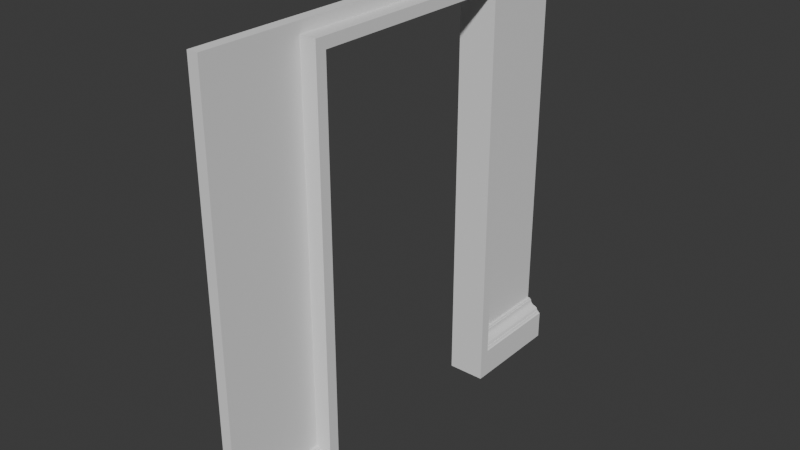 # Source: FI-090_Smeltery_DoorFrame.blend  (saved by Blender 4.2.66; exported with 4.5.12 LTS)
import bpy
from mathutils import Matrix  # noqa: F401  (used for matrix-valued properties, if any)

bpy.ops.wm.read_factory_settings(use_empty=True)
scene = bpy.context.scene
scene.name = 'Scene'

# ---- collections
col_collection = bpy.data.collections.new('Collection'); scene.collection.children.link(col_collection)
col_export = bpy.data.collections.new('Export'); scene.collection.children.link(col_export)

# ---- world
world_world = bpy.data.worlds.new('World'); scene.world = world_world
world_world.use_nodes = True; world_world.node_tree.nodes.clear()
_N = world_world.node_tree.nodes; _L = world_world.node_tree.links
n0 = _N.new('ShaderNodeOutputWorld'); n0.name = 'World Output'; n0.location = (300, 300)
n1 = _N.new('ShaderNodeBackground'); n1.name = 'Background'; n1.location = (10, 300)
n1.inputs[0].default_value = (0.05088, 0.05088, 0.05088, 1.0)
_L.new(n1.outputs[0], n0.inputs[0])
n0.is_active_output = True
world_world.color = (0.05088, 0.05088, 0.05088)
world_world.sun_shadow_jitter_overblur = 0.0

# ---- meshes
me_cube_002 = bpy.data.meshes.new('Cube.002')
me_cube_002.from_pydata([(0.0, -1.0, 0.0), (0.0, -1.0, 2.0), (0.0, 1.0, 0.0), (0.0, 1.0, 2.0), (0.05, -1.0, 2.0), (0.05, 1.0, 2.0), (0.05, 1.0, 0.2), (0.05, -1.0, 0.2), (0.125, 1.0, 0.0), (0.125, -1.0, 0.0), (0.0, -0.55, 1.95), (0.05, -0.55, 1.95), (0.05, -0.55, 0.2), (0.05, 0.5491, 0.2), (0.0, -0.55, 0.0), (0.0, 0.5491, 0.0), (0.125, -0.55, 0.0), (0.125, 1.0, 0.125), (0.06313, 1.0, 0.2), (0.06313, 1.0, 0.1944), (0.06875, 1.0, 0.1944), (0.0696, 1.0, 0.1871), (0.07168, 1.0, 0.1795), (0.07516, 1.0, 0.1742), (0.08, 1.0, 0.17), (0.08447, 1.0, 0.1675), (0.08885, 1.0, 0.1661), (0.09365, 1.0, 0.1641), (0.0998, 1.0, 0.1614), (0.105, 1.0, 0.1575), (0.1082, 1.0, 0.1507), (0.11, 1.0, 0.1437), (0.1156, 1.0, 0.1437), (0.1169, 1.0, 0.1403), (0.119, 1.0, 0.137), (0.1219, 1.0, 0.1354), (0.125, 1.0, 0.1344), (0.125, -1.0, 0.125), (0.125, -1.0, 0.1344), (0.1219, -1.0, 0.1354), (0.119, -1.0, 0.137), (0.1169, -1.0, 0.1403), (0.1156, -1.0, 0.1437), (0.11, -1.0, 0.1437), (0.1082, -1.0, 0.1507), (0.105, -1.0, 0.1575), (0.0998, -1.0, 0.1614), (0.09365, -1.0, 0.1641), (0.08885, -1.0, 0.1661), (0.08447, -1.0, 0.1675), (0.08, -1.0, 0.17), (0.07516, -1.0, 0.1742), (0.07168, -1.0, 0.1795), (0.0696, -1.0, 0.1871), (0.06875, -1.0, 0.1944), (0.06312, -1.0, 0.1944), (0.06312, -1.0, 0.2), (0.125, -0.55, 0.125), (0.06312, -0.55, 0.2), (0.06312, -0.55, 0.1944), (0.06875, -0.55, 0.1944), (0.0696, -0.55, 0.1871), (0.07168, -0.55, 0.1795), (0.07516, -0.55, 0.1742), (0.08, -0.55, 0.17), (0.08447, -0.55, 0.1675), (0.08885, -0.55, 0.1661), (0.09365, -0.55, 0.1641), (0.0998, -0.55, 0.1614), (0.105, -0.55, 0.1575), (0.1082, -0.55, 0.1507), (0.11, -0.55, 0.1437), (0.1156, -0.55, 0.1437), (0.1169, -0.55, 0.1403), (0.119, -0.55, 0.137), (0.1219, -0.55, 0.1354), (0.125, -0.55, 0.1344), (0.125, 0.5501, 0.125), (0.125, 0.5501, 0.1344), (0.1219, 0.5501, 0.1354), (0.119, 0.5501, 0.137), (0.1169, 0.5501, 0.1403), (0.1156, 0.5501, 0.1437), (0.11, 0.5501, 0.1437), (0.1082, 0.5501, 0.1507), (0.105, 0.5501, 0.1575), (0.0998, 0.5501, 0.1614), (0.09365, 0.5501, 0.1641), (0.08885, 0.5501, 0.1661), (0.08447, 0.5501, 0.1675), (0.08, 0.5501, 0.17), (0.07516, 0.5501, 0.1742), (0.07168, 0.5501, 0.1795), (0.0696, 0.5501, 0.1871), (0.06875, 0.5501, 0.1944), (0.06313, 0.5501, 0.1944), (0.06313, 0.5501, 0.2), (0.05, -0.5005, 0.0), (0.05, -0.5005, 1.9), (0.05, 0.5005, 0.0), (0.05, 0.5005, 1.9), (8.551e-08, 0.5005, 0.0), (-8.551e-08, -0.5005, 0.0), (-8.551e-08, -0.5005, 1.9), (8.551e-08, 0.5005, 1.9), (0.0, 0.55, 1.95), (0.05, -0.55, 0.0), (0.05, 0.55, 0.0), (0.05, 0.55, 1.95), (0.0, 0.55, 0.0), (0.125, -0.5005, 1.9), (0.125, -0.5005, -5.265e-08), (0.125, 0.5005, -5.265e-08), (0.125, 0.5005, 1.9), (0.125, -0.55, 1.95), (0.125, 0.55, 1.95), (0.125, 0.55, -5.265e-08), (-0.05, -0.5005, 1.9), (-0.05, -0.5005, 6.11e-13), (-0.05, 0.5005, 1.9), (-0.05, 0.5005, 6.11e-13), (-0.05, 0.55, 1.95), (-0.05, -0.55, 1.95), (-0.05, -0.55, 6.11e-13), (-0.05, 0.55, 6.11e-13)], [], [(37, 9, 16, 57), (8, 17, 77, 116), (37, 57, 76, 38), (38, 76, 75, 39), (39, 75, 74, 40), (40, 74, 73, 41), (41, 73, 72, 42), (42, 72, 71, 43), (43, 71, 70, 44), (44, 70, 69, 45), (45, 69, 68, 46), (46, 68, 67, 47), (47, 67, 66, 48), (48, 66, 65, 49), (49, 65, 64, 50), (50, 64, 63, 51), (51, 63, 62, 52), (52, 62, 61, 53), (53, 61, 60, 54), (54, 60, 59, 55), (55, 59, 58, 56), (56, 58, 12, 7), (6, 13, 96, 18), (18, 96, 95, 19), (19, 95, 94, 20), (20, 94, 93, 21), (21, 93, 92, 22), (22, 92, 91, 23), (23, 91, 90, 24), (24, 90, 89, 25), (25, 89, 88, 26), (26, 88, 87, 27), (27, 87, 86, 28), (28, 86, 85, 29), (29, 85, 84, 30), (30, 84, 83, 31), (31, 83, 82, 32), (32, 82, 81, 33), (33, 81, 80, 34), (34, 80, 79, 35), (35, 79, 78, 36), (36, 78, 77, 17), (6, 2, 3, 5), (14, 10, 11, 12), (11, 10, 105, 108), (15, 13, 108, 105), (7, 12, 11, 108, 13, 6, 5, 4), (4, 1, 0, 7), (5, 3, 1, 4), (14, 12, 58, 59, 60, 61, 62, 63, 64, 65, 66, 67, 68, 69, 70, 71, 72, 73, 74, 75, 76, 57, 16), (38, 39, 40, 41, 42, 43, 44, 45, 46, 47, 48, 49, 50, 51, 52, 53, 54, 55, 56, 7, 0, 9, 37), (13, 15, 116, 77, 78, 79, 80, 81, 82, 83, 84, 85, 86, 87, 88, 89, 90, 91, 92, 93, 94, 95, 96), (2, 6, 18, 19, 20, 21, 22, 23, 24, 25, 26, 27, 28, 29, 30, 31, 32, 33, 34, 35, 36, 17, 8), (8, 116, 15, 2), (16, 9, 0, 14), (105, 10, 14, 0, 1, 3, 2, 15), (97, 102, 103, 98), (101, 99, 100, 104), (103, 104, 100, 98), (14, 10, 11, 106), (109, 105, 108, 107), (97, 98, 110, 111), (107, 108, 115, 116), (99, 107, 116, 112), (102, 14, 123, 118), (103, 102, 118, 117), (14, 10, 122, 123), (102, 97, 106, 14), (101, 109, 107, 99), (116, 115, 113, 112), (115, 114, 110, 113), (114, 16, 111, 110), (11, 106, 16, 114), (106, 97, 111, 16), (98, 100, 113, 110), (108, 11, 114, 115), (100, 99, 112, 113), (123, 122, 117, 118), (122, 121, 119, 117), (121, 124, 120, 119), (10, 105, 121, 122), (101, 104, 119, 120), (105, 109, 124, 121), (104, 103, 117, 119), (109, 101, 120, 124)])
_uv = me_cube_002.uv_layers.new(name='UVMap')
_uv.uv.foreach_set('vector', [0.9241, 0.8627, 0.8929, 0.8627, 0.8929, 0.7502, 0.9241, 0.7502, 0.8177, 0.775, 0.8489, 0.775, 0.8489, 0.8875, 0.8177, 0.8875, 0.9241, 0.8627, 0.9241, 0.7502, 0.9264, 0.7502, 0.9264, 0.8627, 0.8528, 0.775, 0.8528, 0.8875, 0.852, 0.8875, 0.852, 0.775, 0.852, 0.775, 0.852, 0.8875, 0.8512, 0.8875, 0.8512, 0.775, 0.9315, 0.725, 0.9315, 0.6125, 0.9324, 0.6125, 0.9324, 0.725, 0.9324, 0.725, 0.9324, 0.6125, 0.9333, 0.6125, 0.9333, 0.725, 0.9377, 0.7502, 0.9377, 0.8627, 0.9363, 0.8627, 0.9363, 0.7502, 0.9264, 0.8627, 0.9264, 0.7502, 0.9282, 0.7502, 0.9282, 0.8627, 0.9282, 0.8627, 0.9282, 0.7502, 0.9301, 0.7502, 0.9301, 0.8627, 0.8612, 0.775, 0.8612, 0.8875, 0.8597, 0.8875, 0.8597, 0.775, 0.8597, 0.775, 0.8597, 0.8875, 0.858, 0.8875, 0.858, 0.775, 0.858, 0.775, 0.858, 0.8875, 0.8567, 0.8875, 0.8567, 0.775, 0.8567, 0.775, 0.8567, 0.8875, 0.8556, 0.8875, 0.8556, 0.775, 0.8556, 0.775, 0.8556, 0.8875, 0.8543, 0.8875, 0.8543, 0.775, 0.8543, 0.775, 0.8543, 0.8875, 0.8529, 0.8875, 0.8529, 0.775, 0.9225, 0.6125, 0.9225, 0.725, 0.921, 0.725, 0.921, 0.6125, 0.921, 0.6125, 0.921, 0.725, 0.919, 0.725, 0.919, 0.6125, 0.919, 0.6125, 0.919, 0.725, 0.9171, 0.725, 0.9171, 0.6125, 0.9365, 0.6125, 0.9365, 0.725, 0.9351, 0.725, 0.9351, 0.6125, 0.9349, 0.8627, 0.9349, 0.7502, 0.9363, 0.7502, 0.9363, 0.8627, 0.9333, 0.7502, 0.9333, 0.8627, 0.9301, 0.8627, 0.9301, 0.7502, 0.9139, 0.7252, 0.9139, 0.6125, 0.9171, 0.6127, 0.9171, 0.7252, 0.9365, 0.725, 0.9365, 0.6125, 0.9379, 0.6125, 0.9379, 0.725, 0.9377, 0.8627, 0.9377, 0.7502, 0.9391, 0.7502, 0.9391, 0.8627, 0.9278, 0.6125, 0.9278, 0.725, 0.9259, 0.725, 0.9259, 0.6125, 0.9259, 0.6125, 0.9259, 0.725, 0.924, 0.725, 0.924, 0.6125, 0.924, 0.6125, 0.924, 0.725, 0.9225, 0.725, 0.9225, 0.6125, 0.9056, 0.725, 0.9056, 0.6125, 0.907, 0.6125, 0.907, 0.725, 0.907, 0.725, 0.907, 0.6125, 0.9083, 0.6125, 0.9083, 0.725, 0.9083, 0.725, 0.9083, 0.6125, 0.9094, 0.6125, 0.9094, 0.725, 0.9094, 0.725, 0.9094, 0.6125, 0.9107, 0.6125, 0.9107, 0.725, 0.9107, 0.725, 0.9107, 0.6125, 0.9124, 0.6125, 0.9124, 0.725, 0.9124, 0.725, 0.9124, 0.6125, 0.9139, 0.6125, 0.9139, 0.725, 0.9278, 0.725, 0.9278, 0.6125, 0.9296, 0.6125, 0.9296, 0.725, 0.9296, 0.725, 0.9296, 0.6125, 0.9315, 0.6125, 0.9315, 0.725, 0.9373, 0.6125, 0.9373, 0.5, 0.9387, 0.5, 0.9387, 0.6125, 0.9351, 0.6125, 0.9351, 0.725, 0.9342, 0.725, 0.9342, 0.6125, 0.9342, 0.6125, 0.9342, 0.725, 0.9333, 0.725, 0.9333, 0.6125, 0.9333, 0.8627, 0.9333, 0.7502, 0.9341, 0.7502, 0.9341, 0.8627, 0.9341, 0.8627, 0.9341, 0.7502, 0.9349, 0.7502, 0.9349, 0.8627, 0.8512, 0.775, 0.8512, 0.8875, 0.8489, 0.8875, 0.8489, 0.775, 0.9686, 0.45, 0.956, 0.5, 0.956, 1.14e-08, 0.9686, 1.14e-08, 0.6656, 0.9875, 0.6656, 0.5, 0.6782, 0.5, 0.6782, 0.9375, 0.8362, 0.5, 0.8489, 0.5, 0.8489, 0.775, 0.8362, 0.775, 0.6656, 0.9875, 0.6529, 0.9375, 0.6529, 0.5, 0.6656, 0.5, 0.956, 0.0, 0.956, 0.1125, 0.5196, 0.1125, 0.5196, 0.3875, 0.956, 0.3873, 0.956, 0.5, 0.5071, 0.5, 0.5071, 1.935e-08, 0.01902, 0.5, 0.03169, 0.5, 0.03169, 1.0, 0.01902, 0.95, 1.0, 0.5, 0.9877, 0.5, 0.9877, 2.844e-08, 1.0, 2.79e-08, 0.6656, 0.9875, 0.6782, 0.9375, 0.6816, 0.9375, 0.6816, 0.9389, 0.683, 0.9389, 0.6832, 0.9407, 0.6837, 0.9426, 0.6846, 0.944, 0.6859, 0.945, 0.687, 0.9456, 0.6881, 0.946, 0.6893, 0.9465, 0.6909, 0.9471, 0.6922, 0.9481, 0.693, 0.9498, 0.6935, 0.9516, 0.6949, 0.9516, 0.6952, 0.9524, 0.6957, 0.9532, 0.6965, 0.9537, 0.6973, 0.9539, 0.6973, 0.9562, 0.6973, 0.9875, 0.0, 0.9664, 0.0007745, 0.9662, 0.001521, 0.9658, 0.002045, 0.9649, 0.002377, 0.9641, 0.003803, 0.9641, 0.004252, 0.9623, 0.005077, 0.9606, 0.00639, 0.9596, 0.007949, 0.959, 0.009164, 0.9585, 0.01028, 0.9581, 0.01141, 0.9575, 0.01264, 0.9565, 0.01352, 0.9551, 0.01405, 0.9532, 0.01426, 0.9514, 0.01569, 0.9514, 0.01569, 0.95, 0.01902, 0.95, 0.03169, 1.0, 0.0, 1.0, 0.0, 0.9688, 0.6529, 0.9375, 0.6656, 0.9875, 0.6339, 0.9875, 0.6339, 0.9562, 0.6339, 0.9539, 0.6347, 0.9537, 0.6354, 0.9532, 0.6359, 0.9524, 0.6363, 0.9516, 0.6377, 0.9516, 0.6381, 0.9498, 0.639, 0.9481, 0.6403, 0.9471, 0.6418, 0.9465, 0.643, 0.946, 0.6442, 0.9456, 0.6453, 0.945, 0.6465, 0.944, 0.6474, 0.9426, 0.6479, 0.9407, 0.6481, 0.9389, 0.6496, 0.9389, 0.6496, 0.9375, 0.956, 0.5, 0.9686, 0.45, 0.972, 0.45, 0.972, 0.4514, 0.9734, 0.4514, 0.9736, 0.4532, 0.9741, 0.4551, 0.975, 0.4565, 0.9763, 0.4575, 0.9774, 0.4581, 0.9785, 0.4585, 0.9797, 0.459, 0.9813, 0.4596, 0.9826, 0.4606, 0.9834, 0.4623, 0.9839, 0.4641, 0.9853, 0.4641, 0.9856, 0.4649, 0.9861, 0.4658, 0.9869, 0.4662, 0.9877, 0.4664, 0.9877, 0.4688, 0.9877, 0.5, 0.8612, 0.8629, 0.8612, 0.7504, 0.8929, 0.7502, 0.8929, 0.8629, 0.9056, 0.6125, 0.9056, 0.5, 0.9373, 0.5, 0.9373, 0.6125, 0.393, 0.0125, 0.1141, 0.0125, 0.1141, 0.5, 0.0, 0.5, 0.0, 1.14e-08, 0.5071, 1.14e-08, 0.5071, 0.5, 0.3928, 0.5, 0.7543, 0.975, 0.7416, 0.975, 0.7416, 0.5, 0.7543, 0.5, 0.805, 0.975, 0.7923, 0.975, 0.7923, 0.5, 0.805, 0.5, 0.8929, 0.5, 0.8929, 0.7502, 0.8802, 0.7502, 0.8802, 0.5, 0.6656, 0.9875, 0.6656, 0.5, 0.6782, 0.5, 0.6782, 0.9875, 0.6022, 0.9875, 0.6022, 0.5, 0.6149, 0.5, 0.6149, 0.9875, 0.7543, 0.975, 0.7543, 0.5, 0.7733, 0.5, 0.7733, 0.975, 0.6149, 0.9875, 0.6149, 0.5, 0.6339, 0.5, 0.6339, 0.9875, 0.9055, 0.8877, 0.918, 0.8877, 0.918, 0.9065, 0.9055, 0.9065, 0.9055, 0.8752, 0.8929, 0.8752, 0.8929, 0.8627, 0.9055, 0.8627, 0.7416, 0.5, 0.7416, 0.975, 0.729, 0.975, 0.729, 0.5, 0.7163, 0.9875, 0.7163, 0.5, 0.729, 0.5, 0.729, 0.9875, 0.9055, 0.8752, 0.9055, 0.8877, 0.8929, 0.8877, 0.8929, 0.8752, 0.9055, 0.8752, 0.918, 0.8752, 0.918, 0.8877, 0.9055, 0.8877, 0.3106, 0.9795, 0.3106, 0.5, 0.3232, 0.5123, 0.3232, 0.9795, 0.3106, 0.5, 0.5895, 0.5, 0.5769, 0.5123, 0.3232, 0.5123, 0.5895, 0.5, 0.5895, 0.9795, 0.5769, 0.9795, 0.5769, 0.5123, 0.7163, 0.5, 0.7163, 0.9875, 0.6973, 0.9875, 0.6973, 0.5, 0.8929, 0.8877, 0.9055, 0.8877, 0.9055, 0.9065, 0.8929, 0.9065, 0.8802, 0.5, 0.8802, 0.7502, 0.8612, 0.7502, 0.8612, 0.5, 0.8177, 0.775, 0.8177, 0.5, 0.8362, 0.5, 0.8362, 0.775, 0.7923, 0.5, 0.7923, 0.975, 0.7733, 0.975, 0.7733, 0.5, 0.03169, 0.9875, 0.03169, 0.5, 0.04427, 0.5125, 0.04427, 0.9875, 0.03169, 0.5, 0.3106, 0.5, 0.298, 0.5125, 0.04427, 0.5125, 0.3106, 0.5, 0.3106, 0.9875, 0.298, 0.9875, 0.298, 0.5125, 0.8612, 0.5, 0.8612, 0.775, 0.8489, 0.775, 0.8489, 0.5, 0.805, 0.975, 0.805, 0.5, 0.8177, 0.5, 0.8177, 0.975, 0.6022, 0.5, 0.6022, 0.9875, 0.5895, 0.9875, 0.5895, 0.5, 0.8929, 0.7502, 0.8929, 0.5, 0.9056, 0.5, 0.9056, 0.7502, 0.918, 0.8752, 0.9055, 0.8752, 0.9055, 0.8627, 0.918, 0.8627])
me_cube_002.update()

# ---- objects
ob_fi_090_smeltery_doorframe = bpy.data.objects.new('FI-090 Smeltery DoorFrame', me_cube_002)

# ---- transforms, parenting, visibility, modifiers, constraints
ob_fi_090_smeltery_doorframe.location = (0.0, 7.451e-09, 0.0)

# ---- collection membership
col_export.objects.link(ob_fi_090_smeltery_doorframe)

# ---- scene / render settings (as saved in the file)
scene.frame_start = 1; scene.frame_end = 250; scene.frame_set(1)
scene.render.engine = 'BLENDER_EEVEE_NEXT'
bpy.context.view_layer.update()

# ---- added for rendering (the .blend has no active camera and no usable light): camera, sun
cam_auto = bpy.data.cameras.new('AutoCamera')
cam_auto.lens = 50.0
cam_auto.sensor_width = 36.0
cam_auto.clip_end = 1000.0
ob_auto_camera = bpy.data.objects.new('AutoCamera', cam_auto)
scene.collection.objects.link(ob_auto_camera)
ob_auto_camera.location = (2.65943, -3.14632, 3.09755)
ob_auto_camera.rotation_euler = (1.09748, -7.21219e-08, 0.694738)
scene.camera = ob_auto_camera
light_auto_sun = bpy.data.lights.new('AutoSun', 'SUN')
light_auto_sun.energy = 3.0
light_auto_sun.angle = 0.0523599
ob_auto_sun = bpy.data.objects.new('AutoSun', light_auto_sun)
scene.collection.objects.link(ob_auto_sun)
ob_auto_sun.rotation_euler = (0.872665, 0.174533, 0.523599)
bpy.context.view_layer.update()
